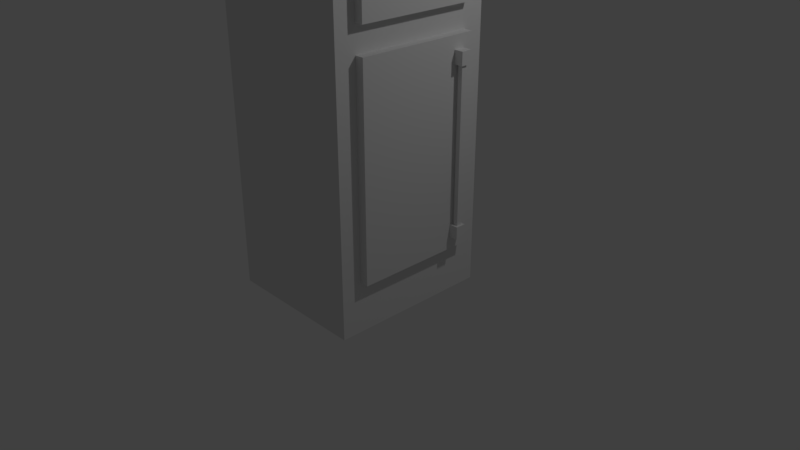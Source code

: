 # Source: Fridge.blend  (saved by Blender 2.78.0; exported with 4.5.12 LTS)
import bpy
from mathutils import Matrix  # noqa: F401  (used for matrix-valued properties, if any)

bpy.ops.wm.read_factory_settings(use_empty=True)
scene = bpy.context.scene
scene.name = 'Scene'

# ---- collections
col_collection_1 = bpy.data.collections.new('Collection 1'); scene.collection.children.link(col_collection_1)

# ---- materials (node trees are filled in below, after node groups)
mat_material = bpy.data.materials.new('Material')
mat_material.alpha_threshold = 0.0
mat_material.use_transparent_shadow = False
mat_material.roughness = 0.5
mat_material.line_color = (0.0, 0.0, 0.0, 1.0)

# ---- material node trees

# ---- world
world_world = bpy.data.worlds.new('World'); scene.world = world_world
world_world.color = (0.05088, 0.05088, 0.05088)
world_world.use_sun_shadow = False
world_world.sun_shadow_jitter_overblur = 0.0
world_world.cycles.sampling_method = 'MANUAL'

# ---- cameras
cam_camera = bpy.data.cameras.new('Camera')
cam_camera.clip_end = 100.0
cam_camera.lens = 35.0
cam_camera.sensor_width = 32.0
cam_camera.sensor_height = 18.0
cam_camera.ortho_scale = 7.314
cam_camera.dof.focus_distance = 0.0
cam_camera.dof.aperture_fstop = 128.0

# ---- lights
light_lamp = bpy.data.lights.new('Lamp', 'POINT')
light_lamp.transmission_factor = 0.0
light_lamp.cutoff_distance = 30.0
light_lamp.energy = 100.0
light_lamp.shadow_buffer_clip_start = 1.001
light_lamp.shadow_soft_size = 0.1
light_lamp.shadow_maximum_resolution = 0.006
light_lamp.use_absolute_resolution = True

# ---- meshes
me_cube = bpy.data.meshes.new('Cube')
me_cube.from_pydata([(1.512, 1.305, 0.006168), (1.512, -0.477, 0.006168), (-0.4923, -0.477, 0.006168), (-0.4923, 1.305, 0.006168), (1.512, 1.305, 4.956), (1.512, -0.477, 4.956), (-0.2417, 1.305, 4.647), (1.262, 1.305, 4.647), (-0.2417, 1.305, 3.1), (1.262, 1.305, 3.1), (-0.2417, 1.305, 3.409), (1.262, 1.305, 3.409), (-0.2417, 1.41, 3.409), (0.008872, 1.41, 4.338), (-0.2417, 1.41, 4.647), (1.262, 1.41, 4.647), (1.262, 1.41, 3.409), (-0.2417, 1.305, 0.6249), (1.262, 1.305, 0.6249), (-0.2417, 1.41, 3.1), (1.262, 1.41, 3.1), (-0.2417, 1.41, 0.6249), (1.262, 1.41, 0.6249), (0.008872, 1.41, 2.791), (0.008872, 1.41, 2.945), (-0.1164, 1.41, 4.338), (-0.1164, 1.41, 2.791), (-0.1164, 1.41, 2.945), (0.008872, 1.41, 0.9343), (-0.1164, 1.41, 0.9343), (0.008872, 1.41, 0.7796), (-0.1164, 1.41, 0.7796), (0.008872, 1.52, 2.791), (0.008872, 1.52, 2.945), (-0.1164, 1.52, 2.791), (-0.1164, 1.52, 2.945), (0.008872, 1.52, 0.7796), (0.008872, 1.52, 0.9343), (-0.1164, 1.52, 0.7796), (-0.1164, 1.52, 0.9343), (-0.0851, 1.438, 0.9343), (-0.0851, 1.493, 0.9343), (-0.0851, 1.52, 4.338), (-0.02245, 1.438, 0.9343), (-0.02245, 1.493, 0.9343), (-0.0851, 1.438, 2.791), (-0.02245, 1.438, 2.791), (-0.0851, 1.493, 2.791), (-0.02245, 1.493, 2.791), (0.008872, 1.41, 3.564), (-0.1164, 1.41, 3.564), (0.008872, 1.41, 4.492), (-0.1164, 1.41, 4.492), (-0.4923, -0.477, 4.956), (0.008872, 1.52, 3.564), (-0.1164, 1.52, 4.338), (-0.1164, 1.52, 3.564), (-0.02245, 1.52, 4.338), (0.008872, 1.52, 4.338), (0.008872, 1.52, 4.492), (-0.1164, 1.52, 4.492), (-0.02245, 1.52, 3.719), (-0.0851, 1.52, 3.719), (-0.0851, 1.493, 3.719), (-0.1164, 1.438, 3.719), (-0.02245, 1.493, 3.719), (-0.02245, 1.438, 3.719), (-0.0851, 1.438, 3.719), (-0.1164, 1.493, 3.719), (0.008872, 1.493, 4.338), (0.008872, 1.438, 4.338), (-0.02245, 1.493, 4.338), (-0.0851, 1.493, 4.338), (-0.0851, 1.41, 4.338), (-0.02245, 1.438, 4.338), (-0.0851, 1.438, 4.338), (-0.1164, 1.438, 4.338), (-0.02245, 1.41, 4.338), (-0.1164, 1.493, 4.338), (-0.1164, 1.41, 3.719), (-0.1164, 1.52, 3.719), (0.008872, 1.52, 3.719), (0.008872, 1.41, 3.719), (0.008872, 1.493, 3.719), (0.008872, 1.438, 3.719), (-0.02245, 1.41, 3.719), (-0.0851, 1.41, 3.719), (-0.4923, 1.305, 4.956)], [], [(14, 15, 16, 12), (3, 2, 53, 87), (7, 11, 16, 15), (7, 15, 14, 6), (5, 1, 0, 4), (20, 19, 8, 9), (21, 22, 18, 17), (5, 53, 2, 1), (20, 9, 18, 22), (28, 30, 36, 37), (87, 53, 5, 4), (43, 44, 48, 46), (26, 27, 35, 34), (21, 17, 8, 19), (33, 35, 27, 24), (29, 39, 38, 31), (40, 45, 47, 41), (41, 47, 48, 44), (24, 33, 32, 23), (45, 46, 43, 40), (33, 32, 34, 35), (4, 0, 3, 87), (37, 36, 38, 39), (21, 19, 20, 22), (11, 10, 12, 16), (0, 1, 2, 3), (37, 39, 29, 28), (32, 34, 26, 23), (74, 66, 65, 71), (52, 51, 59, 60), (14, 12, 10, 6), (74, 66, 67, 75), (78, 55, 42, 72), (57, 71, 72, 42), (54, 49, 50, 56), (51, 13, 58, 59), (59, 58, 55, 60), (70, 13, 77, 74), (71, 65, 63, 72), (52, 60, 55, 25), (70, 74, 71, 69), (57, 58, 69, 71), (77, 73, 75, 74), (75, 73, 25, 76), (78, 72, 75, 76), (67, 75, 72, 63), (63, 65, 66, 67), (82, 49, 54, 81), (80, 81, 54, 56), (56, 50, 79, 80), (66, 67, 86, 85), (84, 66, 85, 82), (64, 79, 86, 67), (63, 68, 64, 67), (62, 80, 68, 63), (65, 61, 62, 63), (83, 81, 61, 65), (65, 66, 84, 83), (36, 30, 31, 38)])
_uv = me_cube.uv_layers.new(name='UVMap')
_uv.uv.foreach_set('vector', [0.05581, 0.5899, 0.4753, 0.6094, 0.4959, 0.9628, 0.07582, 0.9544, 0.0, 0.0, 1.0, 0.0, 1.0, 1.0, 0.0, 1.0, 0.5087, 0.5756, 0.5456, 0.9998, 0.4959, 0.9628, 0.4753, 0.6094, 0.5087, 0.5756, 0.4753, 0.6094, 0.05581, 0.5899, 0.0001829, 0.5373, 0.0, 0.0, 1.0, 0.0, 1.0, 1.0, 0.0, 1.0, 0.7848, 0.4906, 0.7442, 0.03558, 0.7778, 0.0001829, 0.8411, 0.5369, 0.05647, 0.04654, 0.09707, 0.5015, 0.0635, 0.5369, 0.0001829, 0.0001829, 0.0, 0.0, 1.0, 0.0, 1.0, 1.0, 0.0, 1.0, 0.7848, 0.4906, 0.8411, 0.5369, 0.0635, 0.5369, 0.09707, 0.5015, 0.6569, 0.7457, 0.546, 0.7457, 0.613, 0.7026, 0.6177, 0.7042, 0.0, 0.0, 1.0, 0.0, 1.0, 1.0, 0.0, 1.0, 0.546, 0.569, 0.5724, 0.6483, 0.6248, 0.5762, 0.6476, 0.6382, 0.743, 0.5597, 0.7452, 0.6401, 0.7088, 0.6011, 0.711, 0.5928, 0.05647, 0.04654, 0.0001829, 0.0001829, 0.7778, 0.0001829, 0.7442, 0.03558, 0.7022, 0.6, 0.7088, 0.6011, 0.7452, 0.6401, 0.6614, 0.6482, 0.6543, 0.6766, 0.6189, 0.6991, 0.6129, 0.6984, 0.5799, 0.6486, 0.6259, 0.5373, 0.5497, 0.6419, 0.5497, 0.5424, 0.661, 0.6182, 0.661, 0.6182, 0.5497, 0.5424, 0.6248, 0.5762, 0.5724, 0.6483, 0.6614, 0.6482, 0.7022, 0.6, 0.7043, 0.5932, 0.6614, 0.5373, 0.5497, 0.6419, 0.6476, 0.6382, 0.546, 0.569, 0.6259, 0.5373, 0.7022, 0.6, 0.7043, 0.5932, 0.711, 0.5928, 0.7088, 0.6011, 0.0, 0.0, 1.0, 0.0, 1.0, 1.0, 0.0, 1.0, 0.6177, 0.7042, 0.613, 0.7026, 0.6129, 0.6984, 0.6189, 0.6991, 0.05647, 0.04654, 0.7442, 0.03558, 0.7848, 0.4906, 0.09707, 0.5015, 0.5456, 0.9998, 0.0386, 0.9998, 0.07582, 0.9544, 0.4959, 0.9628, 0.0, 0.0, 1.0, 0.0, 1.0, 1.0, 0.0, 1.0, 0.6177, 0.7042, 0.6189, 0.6991, 0.6543, 0.6766, 0.6569, 0.7457, 0.7043, 0.5932, 0.711, 0.5928, 0.743, 0.5597, 0.6614, 0.5373, 0.6931, 0.7587, 0.7336, 0.7909, 0.7227, 0.7528, 0.6817, 0.8015, 0.7128, 0.7348, 0.6702, 0.7154, 0.6995, 0.6914, 0.7167, 0.7024, 0.05581, 0.5899, 0.07582, 0.9544, 0.0386, 0.9998, 0.0001829, 0.5373, 0.6931, 0.7587, 0.7336, 0.7909, 0.6962, 0.7995, 0.7339, 0.7549, 0.7566, 0.8018, 0.7574, 0.8243, 0.7344, 0.8253, 0.733, 0.8023, 0.6802, 0.8247, 0.6817, 0.8015, 0.733, 0.8023, 0.7344, 0.8253, 0.5842, 0.7917, 0.546, 0.7704, 0.5947, 0.746, 0.5977, 0.7817, 0.6702, 0.7154, 0.6573, 0.6486, 0.7129, 0.6486, 0.6995, 0.6914, 0.6995, 0.6914, 0.7129, 0.6486, 0.7492, 0.6785, 0.7167, 0.7024, 0.6703, 0.755, 0.6727, 0.7352, 0.6934, 0.7372, 0.6931, 0.7587, 0.6817, 0.8015, 0.7227, 0.7528, 0.686, 0.765, 0.733, 0.8023, 0.7128, 0.7348, 0.7167, 0.7024, 0.7492, 0.6785, 0.7669, 0.7212, 0.6703, 0.755, 0.6931, 0.7587, 0.6817, 0.8015, 0.6599, 0.7996, 0.6802, 0.8247, 0.6573, 0.8223, 0.6599, 0.7996, 0.6817, 0.8015, 0.6934, 0.7372, 0.7336, 0.7361, 0.7339, 0.7549, 0.6931, 0.7587, 0.7339, 0.7549, 0.7336, 0.7361, 0.7534, 0.7352, 0.7543, 0.7547, 0.7566, 0.8018, 0.733, 0.8023, 0.7339, 0.7549, 0.7543, 0.7547, 0.6962, 0.7995, 0.7339, 0.7549, 0.733, 0.8023, 0.686, 0.765, 0.7456, 0.5932, 0.7456, 0.5744, 0.764, 0.5744, 0.764, 0.5932, 0.546, 0.8348, 0.546, 0.7704, 0.5842, 0.7917, 0.5971, 0.8348, 0.6325, 0.8009, 0.5971, 0.8348, 0.5842, 0.7917, 0.5977, 0.7817, 0.5977, 0.7817, 0.5947, 0.746, 0.6446, 0.7613, 0.6325, 0.8009, 0.7738, 0.5465, 0.755, 0.5465, 0.755, 0.5373, 0.7738, 0.5373, 0.7831, 0.5465, 0.7738, 0.5465, 0.7738, 0.5373, 0.7831, 0.5373, 0.7456, 0.5465, 0.7456, 0.5373, 0.755, 0.5373, 0.755, 0.5465, 0.755, 0.5649, 0.7456, 0.5649, 0.7456, 0.5465, 0.755, 0.5465, 0.755, 0.5741, 0.7456, 0.5741, 0.7456, 0.5649, 0.755, 0.5649, 0.7738, 0.5649, 0.7738, 0.5741, 0.755, 0.5741, 0.755, 0.5649, 0.7831, 0.5649, 0.7831, 0.5741, 0.7738, 0.5741, 0.7738, 0.5649, 0.7738, 0.5649, 0.7738, 0.5465, 0.7831, 0.5465, 0.7831, 0.5649, 0.613, 0.7026, 0.546, 0.7457, 0.5799, 0.6486, 0.6129, 0.6984])
me_cube.materials.append(mat_material)
me_cube.use_remesh_preserve_volume = False
me_cube.use_remesh_preserve_attributes = False
me_cube.use_mirror_vertex_groups = False
me_cube.update()

# ---- objects
ob_cube = bpy.data.objects.new('Cube', me_cube)
ob_lamp = bpy.data.objects.new('Lamp', light_lamp)
ob_camera = bpy.data.objects.new('Camera', cam_camera)

# ---- transforms, parenting, visibility, modifiers, constraints
ob_cube.location = (0.0, 0.0, 0.0)
ob_cube.rotation_euler = (0.0, 0.0, 4.712)
ob_cube.lock_rotations_4d = False
ob_cube.empty_display_type = 'ARROWS'
ob_cube.lineart.crease_threshold = 0.0
ob_lamp.location = (4.076, 1.005, 5.904)
ob_lamp.rotation_euler = (0.6503, 0.05522, 1.866)
ob_lamp.lock_rotations_4d = False
ob_lamp.empty_display_type = 'ARROWS'
ob_lamp.color = (0.0, 0.0, 0.0, 0.0)
ob_lamp.lineart.crease_threshold = 0.0
ob_camera.location = (7.481, -6.508, 5.344)
ob_camera.rotation_euler = (1.109, 0.0, 0.8149)
ob_camera.lock_rotations_4d = False
ob_camera.empty_display_type = 'ARROWS'
ob_camera.color = (0.0, 0.0, 0.0, 0.0)
ob_camera.display_type = 'WIRE'
ob_camera.lineart.crease_threshold = 0.0

# ---- collection membership
col_collection_1.objects.link(ob_cube)
col_collection_1.objects.link(ob_lamp)
col_collection_1.objects.link(ob_camera)

# ---- scene / render settings (as saved in the file)
scene.camera = ob_camera
scene.frame_start = 1; scene.frame_end = 250; scene.frame_set(55)
scene.render.engine = 'BLENDER_EEVEE_NEXT'
scene.render.resolution_percentage = 50
scene.render.dither_intensity = 0.0
scene.cycles.use_denoising = False
scene.cycles.samples = 128
scene.cycles.sampling_pattern = 'TABULATED_SOBOL'
scene.cycles.light_sampling_threshold = 0.0
scene.cycles.use_adaptive_sampling = False
scene.cycles.use_light_tree = False
scene.cycles.blur_glossy = 0.0
scene.cycles.sample_clamp_indirect = 0.0
scene.view_settings.view_transform = 'Standard'
bpy.context.view_layer.update()
